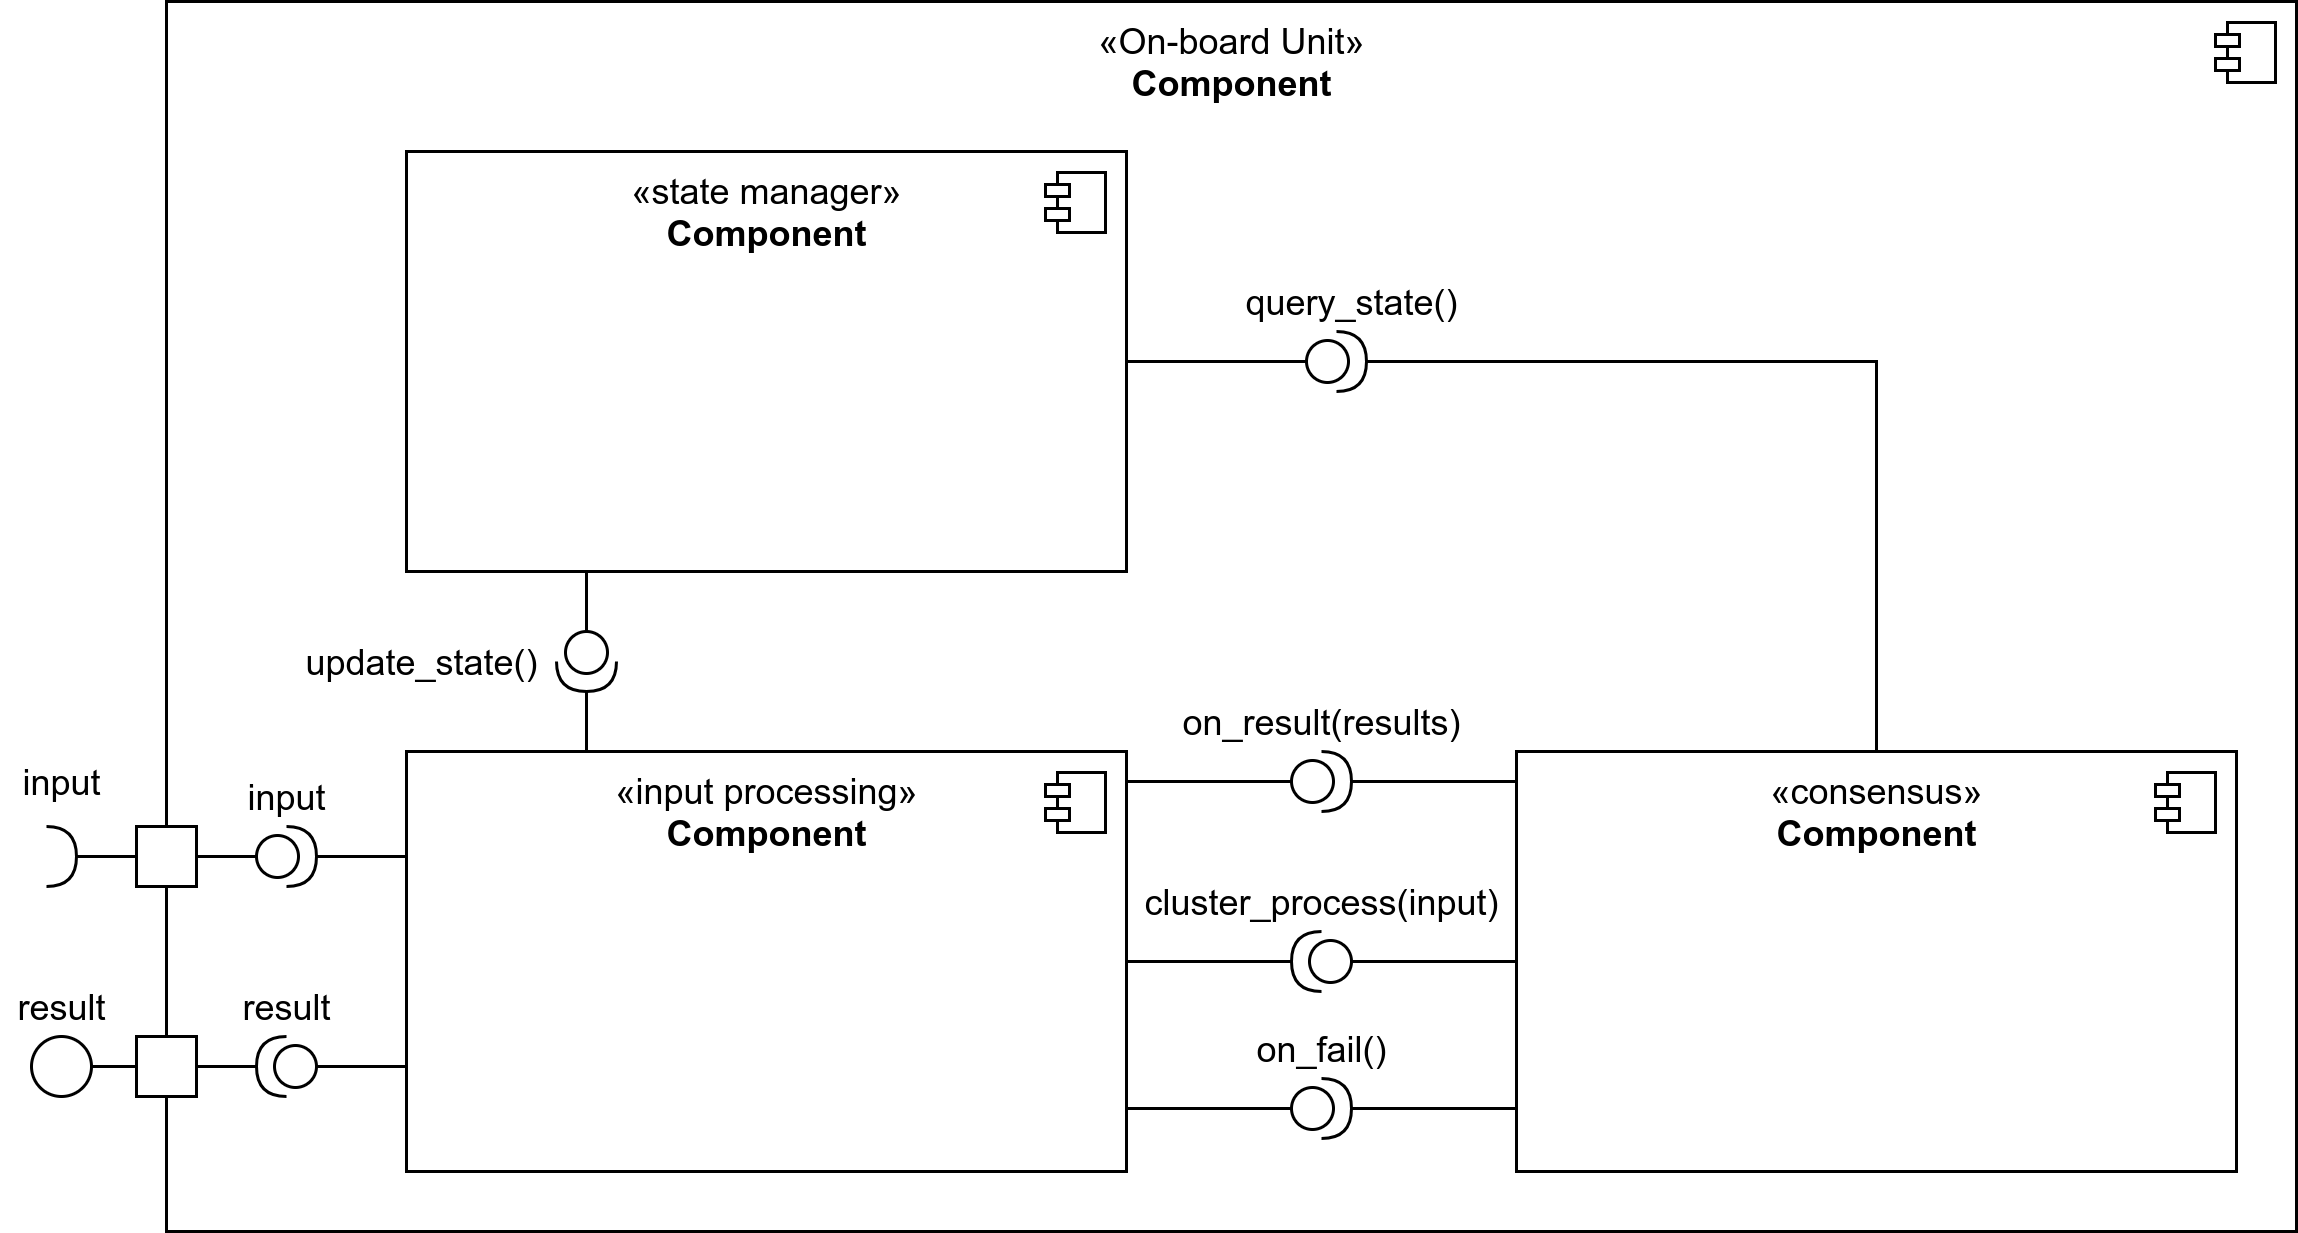

The diagram above was exported from draw.io. Its source (the exported page's mxGraphModel, read from the mxfile embedded in the PNG):
<mxGraphModel dx="3118" dy="1929" grid="1" gridSize="10" guides="1" tooltips="1" connect="1" arrows="1" fold="1" page="1" pageScale="1" pageWidth="850" pageHeight="1100" math="0" shadow="0">
  <root>
    <mxCell id="0" />
    <mxCell id="1" parent="0" />
    <mxCell id="2" value="«On-board Unit»&lt;br&gt;&lt;b&gt;Component&lt;/b&gt;" style="html=1;dropTarget=0;verticalAlign=top;" vertex="1" parent="1">
      <mxGeometry x="-910" y="-450" width="710" height="410" as="geometry" />
    </mxCell>
    <mxCell id="3" value="" style="shape=module;jettyWidth=8;jettyHeight=4;" vertex="1" parent="2">
      <mxGeometry x="1" width="20" height="20" relative="1" as="geometry">
        <mxPoint x="-27" y="7" as="offset" />
      </mxGeometry>
    </mxCell>
    <mxCell id="4" value="«consensus»&lt;br&gt;&lt;b&gt;Component&lt;/b&gt;" style="html=1;dropTarget=0;verticalAlign=top;" vertex="1" parent="1">
      <mxGeometry x="-460" y="-200" width="240" height="140" as="geometry" />
    </mxCell>
    <mxCell id="5" value="" style="shape=module;jettyWidth=8;jettyHeight=4;" vertex="1" parent="4">
      <mxGeometry x="1" width="20" height="20" relative="1" as="geometry">
        <mxPoint x="-27" y="7" as="offset" />
      </mxGeometry>
    </mxCell>
    <mxCell id="6" value="«input processing»&lt;br&gt;&lt;b&gt;Component&lt;/b&gt;" style="html=1;dropTarget=0;verticalAlign=top;" vertex="1" parent="1">
      <mxGeometry x="-830" y="-200" width="240" height="140" as="geometry" />
    </mxCell>
    <mxCell id="7" value="" style="shape=module;jettyWidth=8;jettyHeight=4;" vertex="1" parent="6">
      <mxGeometry x="1" width="20" height="20" relative="1" as="geometry">
        <mxPoint x="-27" y="7" as="offset" />
      </mxGeometry>
    </mxCell>
    <mxCell id="8" value="«state manager»&lt;br&gt;&lt;b&gt;Component&lt;/b&gt;" style="html=1;dropTarget=0;verticalAlign=top;" vertex="1" parent="1">
      <mxGeometry x="-830" y="-400" width="240" height="140" as="geometry" />
    </mxCell>
    <mxCell id="9" value="" style="shape=module;jettyWidth=8;jettyHeight=4;" vertex="1" parent="8">
      <mxGeometry x="1" width="20" height="20" relative="1" as="geometry">
        <mxPoint x="-27" y="7" as="offset" />
      </mxGeometry>
    </mxCell>
    <mxCell id="10" value="" style="rounded=0;whiteSpace=wrap;html=1;" vertex="1" parent="1">
      <mxGeometry x="-920" y="-175" width="20" height="20" as="geometry" />
    </mxCell>
    <mxCell id="11" style="edgeStyle=none;rounded=0;orthogonalLoop=1;jettySize=auto;html=1;entryX=0;entryY=0.5;entryDx=0;entryDy=0;endArrow=none;endFill=0;" edge="1" source="12" target="10" parent="1">
      <mxGeometry relative="1" as="geometry" />
    </mxCell>
    <mxCell id="12" value="" style="shape=requiredInterface;html=1;verticalLabelPosition=bottom;" vertex="1" parent="1">
      <mxGeometry x="-950" y="-175" width="10" height="20" as="geometry" />
    </mxCell>
    <mxCell id="13" value="" style="ellipse;whiteSpace=wrap;html=1;" vertex="1" parent="1">
      <mxGeometry x="-955" y="-105" width="20" height="20" as="geometry" />
    </mxCell>
    <mxCell id="14" value="" style="rounded=0;whiteSpace=wrap;html=1;" vertex="1" parent="1">
      <mxGeometry x="-920" y="-105" width="20" height="20" as="geometry" />
    </mxCell>
    <mxCell id="15" style="edgeStyle=none;rounded=0;orthogonalLoop=1;jettySize=auto;html=1;entryX=0;entryY=0.5;entryDx=0;entryDy=0;endArrow=none;endFill=0;" edge="1" source="17" target="4" parent="1">
      <mxGeometry relative="1" as="geometry" />
    </mxCell>
    <mxCell id="16" style="edgeStyle=none;rounded=0;orthogonalLoop=1;jettySize=auto;html=1;entryX=1;entryY=0.5;entryDx=0;entryDy=0;endArrow=none;endFill=0;" edge="1" source="17" target="6" parent="1">
      <mxGeometry relative="1" as="geometry" />
    </mxCell>
    <mxCell id="17" value="" style="shape=providedRequiredInterface;html=1;verticalLabelPosition=bottom;strokeWidth=1;rotation=-180;" vertex="1" parent="1">
      <mxGeometry x="-535" y="-140" width="20" height="20" as="geometry" />
    </mxCell>
    <mxCell id="18" style="edgeStyle=none;rounded=0;orthogonalLoop=1;jettySize=auto;html=1;endArrow=none;endFill=0;" edge="1" source="20" parent="1">
      <mxGeometry relative="1" as="geometry">
        <mxPoint x="-460" y="-190" as="targetPoint" />
      </mxGeometry>
    </mxCell>
    <mxCell id="19" style="edgeStyle=none;rounded=0;orthogonalLoop=1;jettySize=auto;html=1;entryX=1;entryY=0.5;entryDx=0;entryDy=0;endArrow=none;endFill=0;" edge="1" source="20" parent="1">
      <mxGeometry relative="1" as="geometry">
        <mxPoint x="-590" y="-190" as="targetPoint" />
      </mxGeometry>
    </mxCell>
    <mxCell id="20" value="" style="shape=providedRequiredInterface;html=1;verticalLabelPosition=bottom;strokeWidth=1;rotation=0;" vertex="1" parent="1">
      <mxGeometry x="-535" y="-200" width="20" height="20" as="geometry" />
    </mxCell>
    <mxCell id="21" style="edgeStyle=none;rounded=0;orthogonalLoop=1;jettySize=auto;html=1;endArrow=none;endFill=0;" edge="1" source="23" parent="1">
      <mxGeometry relative="1" as="geometry">
        <mxPoint x="-460" y="-81" as="targetPoint" />
      </mxGeometry>
    </mxCell>
    <mxCell id="22" style="edgeStyle=none;rounded=0;orthogonalLoop=1;jettySize=auto;html=1;entryX=1;entryY=0.5;entryDx=0;entryDy=0;endArrow=none;endFill=0;" edge="1" source="23" parent="1">
      <mxGeometry relative="1" as="geometry">
        <mxPoint x="-590" y="-81" as="targetPoint" />
      </mxGeometry>
    </mxCell>
    <mxCell id="23" value="" style="shape=providedRequiredInterface;html=1;verticalLabelPosition=bottom;strokeWidth=1;rotation=0;" vertex="1" parent="1">
      <mxGeometry x="-535" y="-91" width="20" height="20" as="geometry" />
    </mxCell>
    <mxCell id="24" value="cluster_process(input)" style="text;html=1;align=center;verticalAlign=middle;resizable=0;points=[];autosize=1;" vertex="1" parent="1">
      <mxGeometry x="-590" y="-160" width="130" height="20" as="geometry" />
    </mxCell>
    <mxCell id="25" value="on_result(results)" style="text;html=1;align=center;verticalAlign=middle;resizable=0;points=[];autosize=1;" vertex="1" parent="1">
      <mxGeometry x="-580" y="-220" width="110" height="20" as="geometry" />
    </mxCell>
    <mxCell id="26" value="on_fail()" style="text;html=1;align=center;verticalAlign=middle;resizable=0;points=[];autosize=1;" vertex="1" parent="1">
      <mxGeometry x="-555" y="-111" width="60" height="20" as="geometry" />
    </mxCell>
    <mxCell id="27" value="" style="shape=providedRequiredInterface;html=1;verticalLabelPosition=bottom;strokeWidth=1;rotation=90;" vertex="1" parent="1">
      <mxGeometry x="-780" y="-240" width="20" height="20" as="geometry" />
    </mxCell>
    <mxCell id="28" style="edgeStyle=none;rounded=0;orthogonalLoop=1;jettySize=auto;html=1;entryX=0.25;entryY=1;entryDx=0;entryDy=0;endArrow=none;endFill=0;exitX=0;exitY=0.5;exitDx=0;exitDy=0;exitPerimeter=0;" edge="1" source="27" target="8" parent="1">
      <mxGeometry relative="1" as="geometry">
        <mxPoint x="-745" y="-270.4" as="targetPoint" />
        <mxPoint x="-675" y="-270.4" as="sourcePoint" />
      </mxGeometry>
    </mxCell>
    <mxCell id="29" style="edgeStyle=none;rounded=0;orthogonalLoop=1;jettySize=auto;html=1;entryX=1;entryY=0.5;entryDx=0;entryDy=0;endArrow=none;endFill=0;entryPerimeter=0;exitX=0.25;exitY=0;exitDx=0;exitDy=0;" edge="1" source="6" target="27" parent="1">
      <mxGeometry relative="1" as="geometry">
        <mxPoint x="-735" y="-260.4000000000001" as="targetPoint" />
        <mxPoint x="-665" y="-260.4000000000001" as="sourcePoint" />
      </mxGeometry>
    </mxCell>
    <mxCell id="30" value="update_state()" style="text;html=1;align=center;verticalAlign=middle;resizable=0;points=[];autosize=1;" vertex="1" parent="1">
      <mxGeometry x="-870" y="-240" width="90" height="20" as="geometry" />
    </mxCell>
    <mxCell id="31" value="" style="shape=providedRequiredInterface;html=1;verticalLabelPosition=bottom;strokeWidth=1;rotation=0;" vertex="1" parent="1">
      <mxGeometry x="-530" y="-340" width="20" height="20" as="geometry" />
    </mxCell>
    <mxCell id="32" value="query_state()" style="text;html=1;align=center;verticalAlign=middle;resizable=0;points=[];autosize=1;" vertex="1" parent="1">
      <mxGeometry x="-560" y="-360" width="90" height="20" as="geometry" />
    </mxCell>
    <mxCell id="33" style="edgeStyle=none;rounded=0;orthogonalLoop=1;jettySize=auto;html=1;entryX=1;entryY=0.5;entryDx=0;entryDy=0;endArrow=none;endFill=0;exitX=0;exitY=0.5;exitDx=0;exitDy=0;exitPerimeter=0;" edge="1" source="31" target="8" parent="1">
      <mxGeometry relative="1" as="geometry">
        <mxPoint x="-550" y="-380" as="targetPoint" />
        <mxPoint x="-550" y="-340" as="sourcePoint" />
      </mxGeometry>
    </mxCell>
    <mxCell id="34" style="edgeStyle=none;rounded=0;orthogonalLoop=1;jettySize=auto;html=1;entryX=1;entryY=0.5;entryDx=0;entryDy=0;endArrow=none;endFill=0;exitX=0.5;exitY=0;exitDx=0;exitDy=0;entryPerimeter=0;" edge="1" source="4" target="31" parent="1">
      <mxGeometry relative="1" as="geometry">
        <mxPoint x="-500" y="-380.29" as="targetPoint" />
        <mxPoint x="-430" y="-380.29" as="sourcePoint" />
        <Array as="points">
          <mxPoint x="-340" y="-330" />
        </Array>
      </mxGeometry>
    </mxCell>
    <mxCell id="35" style="edgeStyle=none;rounded=0;orthogonalLoop=1;jettySize=auto;html=1;endArrow=none;endFill=0;entryX=0;entryY=0.5;entryDx=0;entryDy=0;exitX=1;exitY=0.5;exitDx=0;exitDy=0;" edge="1" source="13" target="14" parent="1">
      <mxGeometry relative="1" as="geometry">
        <mxPoint x="-1025" y="-90" as="sourcePoint" />
        <mxPoint x="-990" y="-110" as="targetPoint" />
      </mxGeometry>
    </mxCell>
    <mxCell id="36" value="" style="shape=providedRequiredInterface;html=1;verticalLabelPosition=bottom;strokeWidth=1;rotation=0;" vertex="1" parent="1">
      <mxGeometry x="-880" y="-175" width="20" height="20" as="geometry" />
    </mxCell>
    <mxCell id="37" value="" style="shape=providedRequiredInterface;html=1;verticalLabelPosition=bottom;strokeWidth=1;rotation=-180;" vertex="1" parent="1">
      <mxGeometry x="-880" y="-105" width="20" height="20" as="geometry" />
    </mxCell>
    <mxCell id="38" style="edgeStyle=none;rounded=0;orthogonalLoop=1;jettySize=auto;html=1;endArrow=none;endFill=0;exitX=1;exitY=0.5;exitDx=0;exitDy=0;entryX=0;entryY=0.5;entryDx=0;entryDy=0;entryPerimeter=0;" edge="1" source="10" target="36" parent="1">
      <mxGeometry relative="1" as="geometry">
        <mxPoint x="-1020" y="-160" as="sourcePoint" />
        <mxPoint x="-960" y="-160" as="targetPoint" />
      </mxGeometry>
    </mxCell>
    <mxCell id="39" style="edgeStyle=none;rounded=0;orthogonalLoop=1;jettySize=auto;html=1;endArrow=none;endFill=0;exitX=1;exitY=0.5;exitDx=0;exitDy=0;entryX=1;entryY=0.5;entryDx=0;entryDy=0;entryPerimeter=0;" edge="1" source="14" target="37" parent="1">
      <mxGeometry relative="1" as="geometry">
        <mxPoint x="-940" y="-160" as="sourcePoint" />
        <mxPoint x="-900" y="-160" as="targetPoint" />
      </mxGeometry>
    </mxCell>
    <mxCell id="40" style="edgeStyle=none;rounded=0;orthogonalLoop=1;jettySize=auto;html=1;endArrow=none;endFill=0;exitX=0;exitY=0.5;exitDx=0;exitDy=0;entryX=0;entryY=0.75;entryDx=0;entryDy=0;exitPerimeter=0;" edge="1" source="37" target="6" parent="1">
      <mxGeometry relative="1" as="geometry">
        <mxPoint x="-940" y="-80" as="sourcePoint" />
        <mxPoint x="-900" y="-80" as="targetPoint" />
      </mxGeometry>
    </mxCell>
    <mxCell id="41" style="edgeStyle=none;rounded=0;orthogonalLoop=1;jettySize=auto;html=1;endArrow=none;endFill=0;exitX=1;exitY=0.5;exitDx=0;exitDy=0;entryX=0;entryY=0.25;entryDx=0;entryDy=0;exitPerimeter=0;" edge="1" source="36" target="6" parent="1">
      <mxGeometry relative="1" as="geometry">
        <mxPoint x="-880" y="-85" as="sourcePoint" />
        <mxPoint x="-820" y="-85" as="targetPoint" />
      </mxGeometry>
    </mxCell>
    <mxCell id="42" value="input" style="text;html=1;align=center;verticalAlign=middle;resizable=0;points=[];autosize=1;" vertex="1" parent="1">
      <mxGeometry x="-965" y="-200" width="40" height="20" as="geometry" />
    </mxCell>
    <mxCell id="43" value="input" style="text;html=1;align=center;verticalAlign=middle;resizable=0;points=[];autosize=1;" vertex="1" parent="1">
      <mxGeometry x="-890" y="-195" width="40" height="20" as="geometry" />
    </mxCell>
    <mxCell id="44" value="result" style="text;html=1;align=center;verticalAlign=middle;resizable=0;points=[];autosize=1;" vertex="1" parent="1">
      <mxGeometry x="-965" y="-125" width="40" height="20" as="geometry" />
    </mxCell>
    <mxCell id="45" value="result" style="text;html=1;align=center;verticalAlign=middle;resizable=0;points=[];autosize=1;" vertex="1" parent="1">
      <mxGeometry x="-890" y="-125" width="40" height="20" as="geometry" />
    </mxCell>
  </root>
</mxGraphModel>